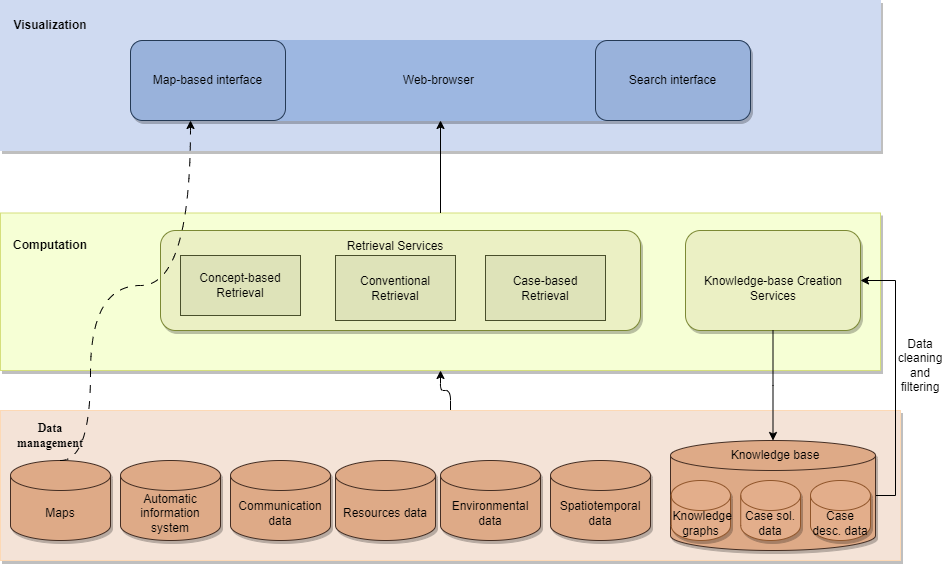

The diagram above was exported from draw.io. Its source (the exported page's mxGraphModel, read from the mxfile embedded in the PNG):
<mxGraphModel dx="1459" dy="1096" grid="1" gridSize="10" guides="1" tooltips="1" connect="1" arrows="1" fold="1" page="1" pageScale="1" pageWidth="1169" pageHeight="827" math="0" shadow="0">
  <root>
    <mxCell id="0" />
    <mxCell id="1" parent="0" />
    <mxCell id="2" value="" style="group" connectable="0" vertex="1" parent="1">
      <mxGeometry x="100" y="110" width="950" height="560" as="geometry" />
    </mxCell>
    <mxCell id="3" value="search services" style="text;html=1;strokeColor=none;fillColor=none;align=center;verticalAlign=middle;whiteSpace=wrap;rounded=0;container=0;" vertex="1" parent="2">
      <mxGeometry x="340" y="60" width="60" height="30" as="geometry" />
    </mxCell>
    <mxCell id="4" value="" style="rounded=0;whiteSpace=wrap;html=1;strokeColor=#d5df7c;fillColor=#F6FFD5;container=0;shadow=1;" vertex="1" parent="2">
      <mxGeometry y="212.5" width="880" height="157.5" as="geometry" />
    </mxCell>
    <mxCell id="5" value="" style="rounded=1;whiteSpace=wrap;html=1;fillColor=#ebf0c4;strokeColor=#7c8934;container=0;shadow=1;" vertex="1" parent="2">
      <mxGeometry x="160" y="230" width="480" height="100" as="geometry" />
    </mxCell>
    <mxCell id="6" value="" style="rounded=0;whiteSpace=wrap;html=1;fillColor=#cfdaf1;strokeColor=#cfdaf1;container=0;shadow=1;" vertex="1" parent="2">
      <mxGeometry width="880" height="150" as="geometry" />
    </mxCell>
    <mxCell id="7" style="edgeStyle=orthogonalEdgeStyle;rounded=0;orthogonalLoop=1;jettySize=auto;html=1;exitX=0.5;exitY=0;exitDx=0;exitDy=0;entryX=0.5;entryY=1;entryDx=0;entryDy=0;" edge="1" parent="2" source="4" target="17">
      <mxGeometry relative="1" as="geometry" />
    </mxCell>
    <mxCell id="8" style="edgeStyle=orthogonalEdgeStyle;orthogonalLoop=1;jettySize=auto;html=1;exitX=0.5;exitY=0;exitDx=0;exitDy=0;entryX=0.5;entryY=1;entryDx=0;entryDy=0;" edge="1" parent="2" source="21" target="4">
      <mxGeometry relative="1" as="geometry" />
    </mxCell>
    <mxCell id="9" value="Conventional Retrieval" style="rounded=0;whiteSpace=wrap;html=1;strokeColor=#494f2b;fillColor=#DEE3B9;container=0;" vertex="1" parent="2">
      <mxGeometry x="335" y="255" width="120" height="65" as="geometry" />
    </mxCell>
    <mxCell id="10" value="Concept-based Retrieval" style="rounded=0;whiteSpace=wrap;html=1;strokeColor=#494f2b;fillColor=#DEE3B9;container=0;" vertex="1" parent="2">
      <mxGeometry x="180" y="255" width="120" height="60" as="geometry" />
    </mxCell>
    <mxCell id="11" value="&lt;b&gt;Computation&lt;/b&gt;" style="text;html=1;strokeColor=none;fillColor=none;align=center;verticalAlign=middle;whiteSpace=wrap;rounded=0;container=0;" vertex="1" parent="2">
      <mxGeometry x="20" y="230" width="60" height="30" as="geometry" />
    </mxCell>
    <mxCell id="12" value="&lt;b&gt;&lt;font style=&quot;font-size: 12px;&quot;&gt;Visualization&lt;/font&gt;&lt;/b&gt;" style="text;html=1;strokeColor=none;fillColor=none;align=center;verticalAlign=middle;whiteSpace=wrap;rounded=0;container=0;" vertex="1" parent="2">
      <mxGeometry x="20" y="10" width="60" height="30" as="geometry" />
    </mxCell>
    <mxCell id="13" value="Case-based &lt;br&gt;Retrieval" style="rounded=0;whiteSpace=wrap;html=1;strokeColor=#494f2b;fillColor=#DEE3B9;container=0;" vertex="1" parent="2">
      <mxGeometry x="485" y="255" width="120" height="65" as="geometry" />
    </mxCell>
    <mxCell id="14" value="" style="rounded=1;whiteSpace=wrap;html=1;fillColor=#ebf0c4;strokeColor=#7c8934;container=0;shadow=1;" vertex="1" parent="2">
      <mxGeometry x="685" y="230" width="175" height="100" as="geometry" />
    </mxCell>
    <mxCell id="15" value="Knowledge-base Creation Services" style="text;html=1;strokeColor=none;fillColor=none;align=center;verticalAlign=middle;whiteSpace=wrap;rounded=0;container=0;" vertex="1" parent="2">
      <mxGeometry x="692.5" y="272.5" width="160" height="30" as="geometry" />
    </mxCell>
    <mxCell id="16" value="Data cleaning and filtering" style="text;html=1;strokeColor=none;fillColor=none;align=center;verticalAlign=middle;whiteSpace=wrap;rounded=0;container=0;" vertex="1" parent="2">
      <mxGeometry x="890" y="350" width="60" height="30" as="geometry" />
    </mxCell>
    <mxCell id="17" value="Web-browser&amp;nbsp;" style="rounded=1;whiteSpace=wrap;html=1;fillColor=#9db7e1;strokeColor=#9db7e1;container=0;shadow=1;" vertex="1" parent="2">
      <mxGeometry x="130" y="40" width="620" height="80" as="geometry" />
    </mxCell>
    <mxCell id="18" value="Search interface" style="rounded=1;whiteSpace=wrap;html=1;fillColor=#99B2DB;strokeColor=#253a55;container=0;" vertex="1" parent="2">
      <mxGeometry x="595" y="40" width="155" height="80" as="geometry" />
    </mxCell>
    <mxCell id="19" value="Map-based interface" style="rounded=1;whiteSpace=wrap;html=1;fillColor=#99B2DB;strokeColor=#253a55;container=0;" vertex="1" parent="2">
      <mxGeometry x="130" y="40" width="155" height="80" as="geometry" />
    </mxCell>
    <mxCell id="20" value="Retrieval Services" style="text;html=1;strokeColor=none;fillColor=none;align=center;verticalAlign=middle;whiteSpace=wrap;rounded=0;container=0;" vertex="1" parent="2">
      <mxGeometry x="315" y="231.25" width="160" height="30" as="geometry" />
    </mxCell>
    <mxCell id="21" value="" style="rounded=0;whiteSpace=wrap;html=1;strokeColor=#fdd9b5;fillColor=#F4E3D7;container=0;shadow=1;" vertex="1" parent="2">
      <mxGeometry y="410" width="900" height="150" as="geometry" />
    </mxCell>
    <mxCell id="22" value="&lt;b&gt;&lt;font face=&quot;Times New Roman&quot;&gt;Data management&lt;/font&gt;&lt;/b&gt;" style="text;html=1;strokeColor=none;fillColor=none;align=center;verticalAlign=middle;whiteSpace=wrap;rounded=0;container=0;" vertex="1" parent="2">
      <mxGeometry x="20" y="420" width="60" height="30" as="geometry" />
    </mxCell>
    <mxCell id="23" value="Spatiotemporal data" style="shape=cylinder3;whiteSpace=wrap;html=1;boundedLbl=1;backgroundOutline=1;size=15;strokeColor=#442e23;fillColor=#DEAA87;container=0;shadow=1;" vertex="1" parent="2">
      <mxGeometry x="550" y="460" width="100" height="80" as="geometry" />
    </mxCell>
    <mxCell id="24" value="Environmental data" style="shape=cylinder3;whiteSpace=wrap;html=1;boundedLbl=1;backgroundOutline=1;size=15;strokeColor=#442e23;fillColor=#DEAA87;container=0;shadow=1;" vertex="1" parent="2">
      <mxGeometry x="440" y="460" width="100" height="80" as="geometry" />
    </mxCell>
    <mxCell id="25" value="Maps" style="shape=cylinder3;whiteSpace=wrap;html=1;boundedLbl=1;backgroundOutline=1;size=15;strokeColor=#442e23;fillColor=#DEAA87;container=0;shadow=1;" vertex="1" parent="2">
      <mxGeometry x="10" y="460" width="100" height="80" as="geometry" />
    </mxCell>
    <mxCell id="26" style="edgeStyle=orthogonalEdgeStyle;rounded=0;orthogonalLoop=1;jettySize=auto;html=1;exitX=0.5;exitY=0;exitDx=0;exitDy=0;exitPerimeter=0;curved=1;dashed=1;dashPattern=8 8;" edge="1" parent="2" source="25" target="19">
      <mxGeometry relative="1" as="geometry">
        <mxPoint x="95" y="445" as="sourcePoint" />
        <Array as="points">
          <mxPoint x="90" y="285" />
          <mxPoint x="190" y="285" />
        </Array>
      </mxGeometry>
    </mxCell>
    <mxCell id="27" value="Automatic information system" style="shape=cylinder3;whiteSpace=wrap;html=1;boundedLbl=1;backgroundOutline=1;size=15;strokeColor=#442e23;fillColor=#DEAA87;container=0;shadow=1;" vertex="1" parent="2">
      <mxGeometry x="120" y="460" width="100" height="80" as="geometry" />
    </mxCell>
    <mxCell id="28" value="Communication data" style="shape=cylinder3;whiteSpace=wrap;html=1;boundedLbl=1;backgroundOutline=1;size=15;strokeColor=#442e23;fillColor=#DEAA87;container=0;shadow=1;" vertex="1" parent="2">
      <mxGeometry x="230" y="460" width="100" height="80" as="geometry" />
    </mxCell>
    <mxCell id="29" value="Resources data" style="shape=cylinder3;whiteSpace=wrap;html=1;boundedLbl=1;backgroundOutline=1;size=15;strokeColor=#442e23;fillColor=#DEAA87;container=0;shadow=1;" vertex="1" parent="2">
      <mxGeometry x="335" y="460" width="100" height="80" as="geometry" />
    </mxCell>
    <mxCell id="30" value="" style="edgeStyle=orthogonalEdgeStyle;rounded=0;orthogonalLoop=1;jettySize=auto;html=1;entryX=1;entryY=0.5;entryDx=0;entryDy=0;exitX=1;exitY=0.5;exitDx=0;exitDy=0;exitPerimeter=0;" edge="1" parent="2" source="31" target="14">
      <mxGeometry relative="1" as="geometry" />
    </mxCell>
    <mxCell id="31" value="" style="shape=cylinder3;whiteSpace=wrap;html=1;boundedLbl=1;backgroundOutline=1;size=15;strokeColor=#442e23;fillColor=#DEAA87;container=0;shadow=1;" vertex="1" parent="2">
      <mxGeometry x="670" y="440" width="205" height="110" as="geometry" />
    </mxCell>
    <mxCell id="32" style="edgeStyle=orthogonalEdgeStyle;rounded=0;orthogonalLoop=1;jettySize=auto;html=1;" edge="1" parent="2" source="14">
      <mxGeometry relative="1" as="geometry">
        <mxPoint x="772.5" y="440" as="targetPoint" />
      </mxGeometry>
    </mxCell>
    <mxCell id="33" value="&amp;nbsp;Knowledge graphs" style="shape=cylinder3;whiteSpace=wrap;html=1;boundedLbl=1;backgroundOutline=1;size=15;strokeColor=#90552a;fillColor=#E3AE8B;container=0;shadow=1;" vertex="1" parent="2">
      <mxGeometry x="670.7" y="480" width="59.3" height="60" as="geometry" />
    </mxCell>
    <mxCell id="34" value="Case desc. data" style="shape=cylinder3;whiteSpace=wrap;html=1;boundedLbl=1;backgroundOutline=1;size=15;strokeColor=#90552a;fillColor=#E3AE8B;container=0;shadow=1;" vertex="1" parent="2">
      <mxGeometry x="810" y="480" width="60" height="60" as="geometry" />
    </mxCell>
    <mxCell id="35" value="Knowledge base" style="text;html=1;strokeColor=none;fillColor=none;align=center;verticalAlign=middle;whiteSpace=wrap;rounded=0;container=0;" vertex="1" parent="2">
      <mxGeometry x="718.8372093023256" y="440" width="112.32558139534885" height="30" as="geometry" />
    </mxCell>
    <mxCell id="36" value="Case sol. data" style="shape=cylinder3;whiteSpace=wrap;html=1;boundedLbl=1;backgroundOutline=1;size=15;strokeColor=#90552a;fillColor=#E3AE8B;container=0;shadow=1;" vertex="1" parent="2">
      <mxGeometry x="740.23" y="480" width="59.77" height="60" as="geometry" />
    </mxCell>
  </root>
</mxGraphModel>